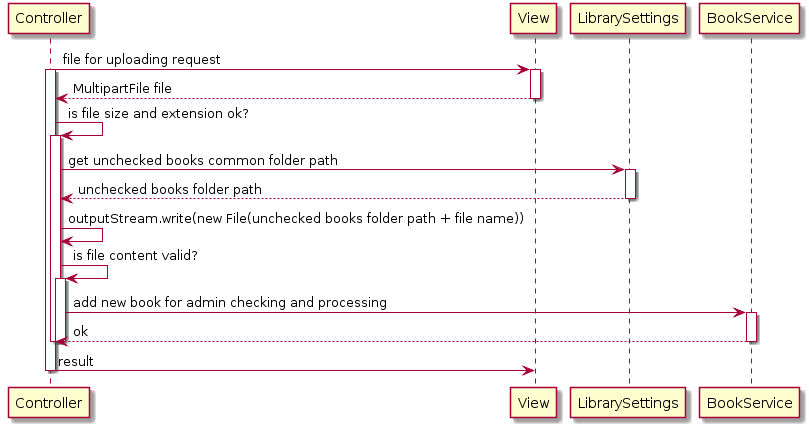

The diagram above was rendered by PlantUML. Its source (embedded in the PNG):
@startuml
participant Controller

Controller-> View: file for uploading request
activate Controller
activate View

View --> Controller: MultipartFile file
deactivate View

Controller -> Controller: is file size and extension ok?
activate Controller

Controller -> LibrarySettings: get unchecked books common folder path
activate LibrarySettings
LibrarySettings --> Controller: unchecked books folder path
deactivate LibrarySettings

Controller -> Controller: outputStream.write(new File(unchecked books folder path + file name))

Controller -> Controller: is file content valid?
activate Controller
Controller -> BookService: add new book for admin checking and processing
activate BookService
BookService --> Controller: ok
deactivate BookService
deactivate Controller

deactivate Controller
Controller-> View: result
deactivate Controller
@enduml